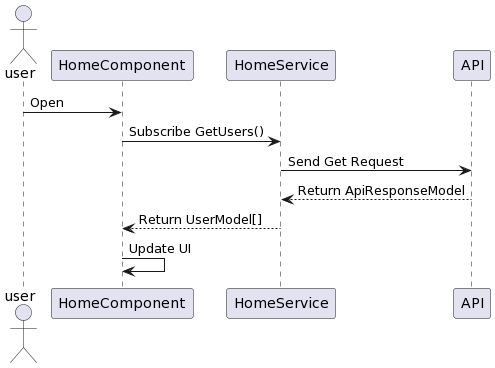

The diagram above was rendered by PlantUML. Its source (embedded in the PNG):
@startuml
actor user
participant home as "HomeComponent"
participant service as "HomeService"
participant api as "API"

user -> home : Open
home -> service : Subscribe GetUsers()
service -> api : Send Get Request
api --> service : Return ApiResponseModel
service --> home : Return UserModel[]
home -> home : Update UI
@enduml